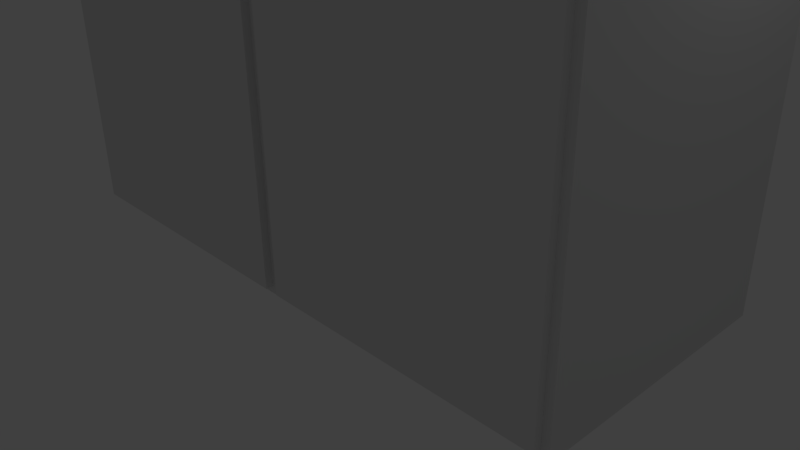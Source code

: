 # Source: cabinet.3.blend  (saved by Blender 2.76.0; exported with 4.5.12 LTS)
import bpy
from mathutils import Matrix  # noqa: F401  (used for matrix-valued properties, if any)

bpy.ops.wm.read_factory_settings(use_empty=True)
scene = bpy.context.scene
scene.name = 'Scene'

# ---- collections
col_collection_1 = bpy.data.collections.new('Collection 1'); scene.collection.children.link(col_collection_1)
col_collection_10 = bpy.data.collections.new('Collection 10'); scene.collection.children.link(col_collection_10)

# ---- materials (node trees are filled in below, after node groups)
mat_boxmat = bpy.data.materials.new('BoxMat')
mat_boxmat.alpha_threshold = 0.0
mat_boxmat.use_transparent_shadow = False
mat_boxmat.roughness = 0.5
mat_boxmat.specular_intensity = 0.0
mat_boxmat.line_color = (0.0, 0.0, 0.0, 1.0)

# ---- material node trees

# ---- world
world_world = bpy.data.worlds.new('World'); scene.world = world_world
world_world.color = (0.05088, 0.05088, 0.05088)
world_world.use_sun_shadow = False
world_world.sun_shadow_jitter_overblur = 0.0
world_world.cycles.sampling_method = 'MANUAL'
world_world.cycles.sample_map_resolution = 256

# ---- cameras
cam_camera = bpy.data.cameras.new('Camera')
cam_camera.clip_end = 100.0
cam_camera.lens = 35.0
cam_camera.sensor_width = 32.0
cam_camera.sensor_height = 18.0
cam_camera.ortho_scale = 7.314
cam_camera.dof.focus_distance = 0.0
cam_camera.dof.aperture_fstop = 128.0

# ---- lights
light_lamp = bpy.data.lights.new('Lamp', 'POINT')
light_lamp.transmission_factor = 0.0
light_lamp.cutoff_distance = 30.0
light_lamp.energy = 100.0
light_lamp.shadow_buffer_clip_start = 1.001
light_lamp.shadow_soft_size = 0.1
light_lamp.shadow_maximum_resolution = 0.006
light_lamp.use_absolute_resolution = True
light_lamp.cycles.use_multiple_importance_sampling = False

# ---- meshes
me_cube = bpy.data.meshes.new('Cube')
me_cube.from_pydata([(4.0, 2.0, 0.0), (4.0, -1.5, 0.0), (-4.0, -1.5, 0.0), (-4.0, 2.0, 0.0), (4.0, 2.0, 8.0), (4.0, -1.5, 8.0), (-4.0, -1.5, 8.0), (-4.0, 2.0, 8.0), (3.8, -1.5, 0.2), (-3.8, -1.5, 0.2), (3.8, -1.5, 7.8), (-3.8, -1.5, 7.8), (3.8, 1.8, 0.2), (-3.8, 1.8, 0.2), (3.8, 1.8, 7.8), (-3.8, 1.8, 7.8), (-3.9, -1.6, 0.1), (-3.9, -1.6, 7.9), (-3.9, -1.5, 0.1), (-3.9, -1.5, 7.9), (-0.1, -1.6, 0.1), (-0.1, -1.6, 7.9), (-0.1, -1.5, 0.1), (-0.1, -1.5, 7.9), (0.1, -1.6, 0.1), (0.1, -1.6, 7.9), (0.1, -1.5, 0.1), (0.1, -1.5, 7.9), (3.9, -1.6, 0.1), (3.9, -1.6, 7.9), (3.9, -1.5, 0.1), (3.9, -1.5, 7.9), (-0.2, 2.0, 0.0), (-0.2, -1.5, 0.0), (-0.2, 2.0, 8.0), (-0.2, -1.5, 8.0), (-0.2, -1.5, 0.2), (-0.2, -1.5, 7.8), (-0.2, 1.8, 0.2), (-0.2, 1.8, 7.8), (0.2, 2.0, 0.0), (0.2, -1.5, 0.0), (0.2, 2.0, 8.0), (0.2, -1.5, 8.0), (0.2, -1.5, 0.2), (0.2, -1.5, 7.8), (0.2, 1.8, 0.2), (0.2, 1.8, 7.8)], [], [(32, 33, 2, 3), (34, 7, 6, 35), (0, 4, 5, 1), (35, 6, 11, 37), (2, 6, 7, 3), (34, 32, 3, 7), (37, 11, 15, 39), (6, 2, 9, 11), (1, 5, 10, 8), (41, 1, 8, 44), (38, 39, 15, 13), (8, 10, 14, 12), (11, 9, 13, 15), (44, 8, 12, 46), (17, 19, 18, 16), (19, 23, 22, 18), (23, 21, 20, 22), (21, 17, 16, 20), (16, 18, 22, 20), (21, 23, 19, 17), (25, 27, 26, 24), (27, 31, 30, 26), (31, 29, 28, 30), (29, 25, 24, 28), (24, 26, 30, 28), (29, 31, 27, 25), (9, 36, 38, 13), (36, 44, 45, 37), (2, 33, 36, 9), (36, 37, 39, 38), (42, 40, 32, 34), (43, 35, 37, 45), (42, 34, 35, 43), (40, 41, 33, 32), (0, 1, 41, 40), (4, 42, 43, 5), (5, 43, 45, 10), (4, 0, 40, 42), (10, 45, 47, 14), (12, 14, 47, 46), (44, 46, 47, 45), (33, 41, 44, 36)])
_uv = me_cube.uv_layers.new(name='UVMap')
_uv.uv.foreach_set('vector', [0.2125, 0.571, 0.2124, 0.6737, 0.1178, 0.6737, 0.1178, 0.571, 0.2125, 0.3612, 0.1179, 0.3612, 0.1179, 0.2573, 0.2126, 0.2573, 0.317, 0.5716, 0.3171, 0.3613, 0.4043, 0.3613, 0.4042, 0.5717, 0.2126, 0.2573, 0.1179, 0.2573, 0.1229, 0.2517, 0.2126, 0.2517, 0.03067, 0.571, 0.03074, 0.3612, 0.1179, 0.3612, 0.1178, 0.571, 0.2125, 0.3612, 0.2125, 0.571, 0.1178, 0.571, 0.1179, 0.3612, 0.8734, 0.6677, 0.7837, 0.6677, 0.7837, 0.5755, 0.8734, 0.5755, 0.03074, 0.3612, 0.03067, 0.571, 0.02569, 0.5654, 0.02575, 0.3668, 0.4042, 0.5717, 0.4043, 0.3613, 0.4093, 0.3669, 0.4092, 0.5655, 0.2224, 0.6737, 0.317, 0.6738, 0.312, 0.6794, 0.2224, 0.6793, 0.8734, 0.3632, 0.8734, 0.5755, 0.7837, 0.5755, 0.7837, 0.3632, 0.7012, 0.3632, 0.7012, 0.5755, 0.619, 0.5755, 0.619, 0.3632, 0.7016, 0.5755, 0.7016, 0.3632, 0.7837, 0.3632, 0.7837, 0.5755, 0.5293, 0.2711, 0.619, 0.2711, 0.619, 0.3632, 0.5293, 0.3632, 0.5102, 0.9429, 0.5068, 0.9429, 0.5068, 0.7269, 0.5102, 0.727, 0.5068, 0.9429, 0.413, 0.9429, 0.413, 0.7269, 0.5068, 0.7269, 0.413, 0.9429, 0.4097, 0.9429, 0.4097, 0.7269, 0.413, 0.7269, 0.8537, 0.942, 0.7591, 0.942, 0.7591, 0.7242, 0.8537, 0.7242, 0.5068, 0.7242, 0.5068, 0.7269, 0.413, 0.7269, 0.413, 0.7242, 0.413, 0.9457, 0.413, 0.9429, 0.5068, 0.9429, 0.5068, 0.9457, 0.6111, 0.9429, 0.6077, 0.9429, 0.6077, 0.7269, 0.6111, 0.727, 0.6077, 0.9429, 0.5139, 0.9429, 0.5139, 0.7269, 0.6077, 0.7269, 0.5139, 0.9429, 0.5106, 0.9429, 0.5106, 0.7269, 0.5139, 0.7269, 0.7587, 0.942, 0.6641, 0.942, 0.6641, 0.7242, 0.7587, 0.7242, 0.6077, 0.7242, 0.6077, 0.7269, 0.5139, 0.7269, 0.5139, 0.7242, 0.5139, 0.9457, 0.5139, 0.9429, 0.6077, 0.9429, 0.6077, 0.9457, 0.7837, 0.2711, 0.8734, 0.2711, 0.8734, 0.3632, 0.7837, 0.3632, 0.6537, 0.7242, 0.6637, 0.7242, 0.6637, 0.9364, 0.6537, 0.9364, 0.1178, 0.6737, 0.2124, 0.6737, 0.2124, 0.6793, 0.1228, 0.6793, 0.9556, 0.3632, 0.9556, 0.5755, 0.8734, 0.5755, 0.8734, 0.3632, 0.2225, 0.3612, 0.2224, 0.571, 0.2125, 0.571, 0.2125, 0.3612, 0.2225, 0.2573, 0.2126, 0.2573, 0.2126, 0.2517, 0.2225, 0.2517, 0.2225, 0.3612, 0.2125, 0.3612, 0.2126, 0.2573, 0.2225, 0.2573, 0.2224, 0.571, 0.2224, 0.6737, 0.2124, 0.6737, 0.2125, 0.571, 0.317, 0.5716, 0.317, 0.6738, 0.2224, 0.6737, 0.2224, 0.571, 0.3171, 0.3613, 0.2225, 0.3612, 0.2225, 0.2573, 0.3171, 0.2573, 0.3171, 0.2573, 0.2225, 0.2573, 0.2225, 0.2517, 0.3122, 0.2517, 0.3171, 0.3613, 0.317, 0.5716, 0.2224, 0.571, 0.2225, 0.3612, 0.619, 0.6677, 0.5293, 0.6677, 0.5293, 0.5755, 0.619, 0.5755, 0.619, 0.3632, 0.619, 0.5755, 0.5293, 0.5755, 0.5293, 0.3632, 0.4472, 0.3632, 0.5293, 0.3632, 0.5293, 0.5755, 0.4472, 0.5755, 0.2124, 0.6737, 0.2224, 0.6737, 0.2224, 0.6793, 0.2124, 0.6793])
me_cube.materials.append(mat_boxmat)
me_cube.use_remesh_preserve_volume = False
me_cube.use_remesh_preserve_attributes = False
me_cube.use_mirror_vertex_groups = False
me_cube.update()

# ---- objects
ob_cube = bpy.data.objects.new('Cube', me_cube)
ob_lamp = bpy.data.objects.new('Lamp', light_lamp)
ob_camera = bpy.data.objects.new('Camera', cam_camera)

# ---- transforms, parenting, visibility, modifiers, constraints
ob_cube.location = (0.0, 0.0, 0.0)
ob_cube.lock_rotations_4d = False
ob_cube.empty_display_type = 'ARROWS'
ob_cube.lineart.crease_threshold = 0.0
ob_lamp.location = (4.076, 1.005, 5.904)
ob_lamp.rotation_euler = (0.6503, 0.05522, 1.866)
ob_lamp.lock_rotations_4d = False
ob_lamp.empty_display_type = 'ARROWS'
ob_lamp.color = (0.0, 0.0, 0.0, 0.0)
ob_lamp.lineart.crease_threshold = 0.0
ob_camera.location = (7.481, -6.508, 5.344)
ob_camera.rotation_euler = (1.109, 0.01082, 0.8149)
ob_camera.lock_rotations_4d = False
ob_camera.empty_display_type = 'ARROWS'
ob_camera.color = (0.0, 0.0, 0.0, 0.0)
ob_camera.display_type = 'WIRE'
ob_camera.lineart.crease_threshold = 0.0

# ---- collection membership
col_collection_1.objects.link(ob_cube)
col_collection_10.objects.link(ob_lamp)
col_collection_10.objects.link(ob_camera)

# ---- scene / render settings (as saved in the file)
scene.camera = ob_camera
scene.frame_start = 1; scene.frame_end = 250; scene.frame_set(1)
scene.render.engine = 'BLENDER_EEVEE_NEXT'
scene.render.resolution_percentage = 50
scene.render.dither_intensity = 0.0
scene.cycles.use_denoising = False
scene.cycles.samples = 10
scene.cycles.sampling_pattern = 'TABULATED_SOBOL'
scene.cycles.light_sampling_threshold = 0.0
scene.cycles.use_adaptive_sampling = False
scene.cycles.use_light_tree = False
scene.cycles.blur_glossy = 0.0
scene.cycles.pixel_filter_type = 'GAUSSIAN'
scene.cycles.sample_clamp_indirect = 0.0
scene.view_settings.view_transform = 'Standard'
bpy.context.view_layer.update()
